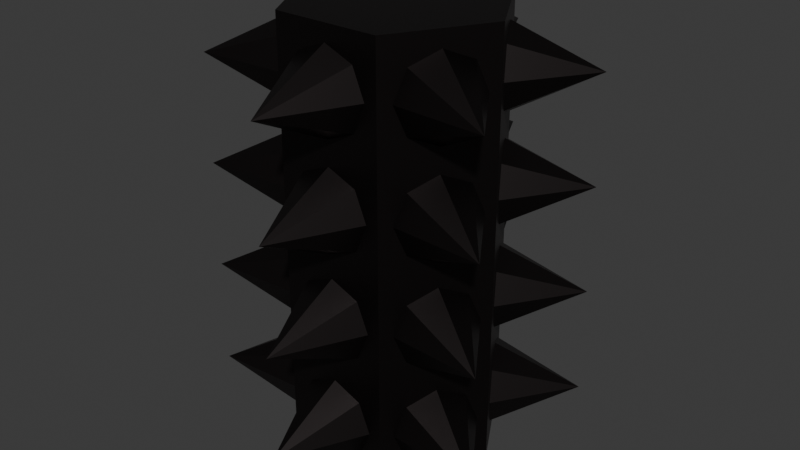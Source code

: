 # Source: SpikeWall.blend  (saved by Blender 4.1.24; exported with 4.5.12 LTS)
import bpy
from mathutils import Matrix  # noqa: F401  (used for matrix-valued properties, if any)

bpy.ops.wm.read_factory_settings(use_empty=True)
scene = bpy.context.scene
scene.name = 'Scene'

# ---- collections
col_collection = bpy.data.collections.new('Collection'); scene.collection.children.link(col_collection)

# ---- materials (node trees are filled in below, after node groups)
mat_spikewallmat = bpy.data.materials.new('SpikeWallMat')
mat_spikewallmat.use_transparent_shadow = False

# ---- material node trees
mat_spikewallmat.use_nodes = True; mat_spikewallmat.node_tree.nodes.clear()
_N = mat_spikewallmat.node_tree.nodes; _L = mat_spikewallmat.node_tree.links
n0 = _N.new('ShaderNodeBsdfPrincipled'); n0.name = 'Principled BSDF'; n0.location = (10, 300)
n0.inputs[0].default_value = (0.04862, 0.04139, 0.04139, 1.0)
n0.inputs[1].default_value = 1.0
n0.inputs[2].default_value = 0.413
n1 = _N.new('ShaderNodeOutputMaterial'); n1.name = 'Material Output'; n1.location = (300, 300)
_L.new(n0.outputs[0], n1.inputs[0])
n1.is_active_output = True

# ---- world
world_world = bpy.data.worlds.new('World'); scene.world = world_world
world_world.use_nodes = True; world_world.node_tree.nodes.clear()
_N = world_world.node_tree.nodes; _L = world_world.node_tree.links
n0 = _N.new('ShaderNodeOutputWorld'); n0.name = 'World Output'; n0.location = (300, 300)
n1 = _N.new('ShaderNodeBackground'); n1.name = 'Background'; n1.location = (10, 300)
n1.inputs[0].default_value = (0.05088, 0.05088, 0.05088, 1.0)
_L.new(n1.outputs[0], n0.inputs[0])
n0.is_active_output = True
world_world.color = (0.05088, 0.05088, 0.05088)
world_world.use_sun_shadow = False
world_world.sun_shadow_jitter_overblur = 0.0

# ---- meshes
me_cylinder_001 = bpy.data.meshes.new('Cylinder.001')
me_cylinder_001.from_pydata([(-0.5014, -0.006208, -0.9877), (-0.5014, -0.006208, 1.023), (-0.2502, 0.429, -0.9877), (-0.2502, 0.429, 1.023), (0.2524, 0.429, -0.9877), (0.2524, 0.429, 1.023), (0.5037, -0.006208, -0.9877), (0.5037, -0.006208, 1.023), (0.2524, -0.4414, -0.9877), (0.2524, -0.4414, 1.023), (-0.2502, -0.4414, -0.9877), (-0.2502, -0.4414, 1.023), (0.001112, -0.4403, 0.4446), (0.1385, -0.4403, 0.3877), (0.1954, -0.4403, 0.2503), (0.1385, -0.4403, 0.1129), (0.001112, -0.4403, 0.056), (-0.1363, -0.4403, 0.1129), (-0.1932, -0.4403, 0.2503), (-0.1363, -0.4403, 0.3877), (0.001112, -0.8289, 0.2503), (0.001112, -0.4403, -0.05794), (0.1385, -0.4403, -0.1149), (0.1954, -0.4403, -0.2522), (0.1385, -0.4403, -0.3896), (0.001112, -0.4403, -0.4465), (-0.1363, -0.4403, -0.3896), (-0.1932, -0.4403, -0.2522), (-0.1363, -0.4403, -0.1149), (0.001112, -0.8289, -0.2522), (0.001112, -0.4403, -0.5605), (0.1385, -0.4403, -0.6174), (0.1954, -0.4403, -0.7548), (0.1385, -0.4403, -0.8922), (0.001112, -0.4403, -0.9491), (-0.1363, -0.4403, -0.8922), (-0.1932, -0.4403, -0.7548), (-0.1363, -0.4403, -0.6174), (0.001112, -0.8289, -0.7548), (0.3799, -0.218, 0.4446), (0.4486, -0.09901, 0.3877), (0.4771, -0.04972, 0.2503), (0.4486, -0.09901, 0.1129), (0.3799, -0.218, 0.056), (0.3112, -0.337, 0.1129), (0.2828, -0.3863, 0.2503), (0.3112, -0.337, 0.3877), (0.7165, -0.4123, 0.2503), (0.3799, -0.218, -0.05794), (0.4486, -0.09901, -0.1149), (0.4771, -0.04972, -0.2522), (0.4486, -0.09901, -0.3896), (0.3799, -0.218, -0.4465), (0.3112, -0.337, -0.3896), (0.2828, -0.3863, -0.2522), (0.3112, -0.337, -0.1149), (0.7165, -0.4123, -0.2522), (0.3799, -0.218, -0.5605), (0.4486, -0.09901, -0.6174), (0.4771, -0.04972, -0.7548), (0.4486, -0.09901, -0.8922), (0.3799, -0.218, -0.9491), (0.3112, -0.337, -0.8922), (0.2828, -0.3863, -0.7548), (0.3112, -0.337, -0.6174), (0.7165, -0.4123, -0.7548), (0.3621, 0.2385, 0.4446), (0.2934, 0.3575, 0.3877), (0.2649, 0.4068, 0.2503), (0.2934, 0.3575, 0.1129), (0.3621, 0.2385, 0.056), (0.4308, 0.1195, 0.1129), (0.4592, 0.07024, 0.2503), (0.4308, 0.1195, 0.3877), (0.6986, 0.4328, 0.2503), (0.3621, 0.2385, -0.05794), (0.2934, 0.3575, -0.1149), (0.2649, 0.4068, -0.2522), (0.2934, 0.3575, -0.3896), (0.3621, 0.2385, -0.4465), (0.4308, 0.1195, -0.3896), (0.4592, 0.07024, -0.2522), (0.4308, 0.1195, -0.1149), (0.6986, 0.4328, -0.2522), (0.3621, 0.2385, -0.5605), (0.2934, 0.3575, -0.6174), (0.2649, 0.4068, -0.7548), (0.2934, 0.3575, -0.8922), (0.3621, 0.2385, -0.9491), (0.4308, 0.1195, -0.8922), (0.4592, 0.07024, -0.7548), (0.4308, 0.1195, -0.6174), (0.6986, 0.4328, -0.7548), (0.01279, 0.4311, 0.4446), (-0.1246, 0.4311, 0.3877), (-0.1815, 0.4311, 0.2503), (-0.1246, 0.4311, 0.1129), (0.01279, 0.4311, 0.056), (0.1502, 0.4311, 0.1129), (0.2071, 0.4311, 0.2503), (0.1502, 0.4311, 0.3877), (0.01279, 0.8197, 0.2503), (0.01279, 0.4311, -0.05794), (-0.1246, 0.4311, -0.1149), (-0.1815, 0.4311, -0.2522), (-0.1246, 0.4311, -0.3896), (0.01279, 0.4311, -0.4465), (0.1502, 0.4311, -0.3896), (0.2071, 0.4311, -0.2522), (0.1502, 0.4311, -0.1149), (0.01279, 0.8197, -0.2522), (0.01279, 0.4311, -0.5605), (-0.1246, 0.4311, -0.6174), (-0.1815, 0.4311, -0.7548), (-0.1246, 0.4311, -0.8922), (0.01279, 0.4311, -0.9491), (0.1502, 0.4311, -0.8922), (0.2071, 0.4311, -0.7548), (0.1502, 0.4311, -0.6174), (0.01279, 0.8197, -0.7548), (-0.3781, 0.2147, 0.4446), (-0.4468, 0.09573, 0.3877), (-0.4753, 0.04645, 0.2503), (-0.4468, 0.09573, 0.1129), (-0.3781, 0.2147, 0.056), (-0.3094, 0.3337, 0.1129), (-0.281, 0.383, 0.2503), (-0.3094, 0.3337, 0.3877), (-0.7147, 0.409, 0.2503), (-0.3781, 0.2147, -0.05794), (-0.4468, 0.09573, -0.1149), (-0.4753, 0.04645, -0.2522), (-0.4468, 0.09573, -0.3896), (-0.3781, 0.2147, -0.4465), (-0.3094, 0.3337, -0.3896), (-0.281, 0.383, -0.2522), (-0.3094, 0.3337, -0.1149), (-0.7147, 0.409, -0.2522), (-0.3781, 0.2147, -0.5605), (-0.4468, 0.09573, -0.6174), (-0.4753, 0.04645, -0.7548), (-0.4468, 0.09573, -0.8922), (-0.3781, 0.2147, -0.9491), (-0.3094, 0.3337, -0.8922), (-0.281, 0.383, -0.7548), (-0.3094, 0.3337, -0.6174), (-0.7147, 0.409, -0.7548), (-0.3781, -0.2239, 0.4446), (-0.3094, -0.3429, 0.3877), (-0.281, -0.3922, 0.2503), (-0.3094, -0.3429, 0.1129), (-0.3781, -0.2239, 0.056), (-0.4468, -0.105, 0.1129), (-0.4753, -0.05567, 0.2503), (-0.4468, -0.105, 0.3877), (-0.7147, -0.4182, 0.2503), (-0.3781, -0.2239, -0.05794), (-0.3094, -0.3429, -0.1149), (-0.281, -0.3922, -0.2522), (-0.3094, -0.3429, -0.3896), (-0.3781, -0.2239, -0.4465), (-0.4468, -0.105, -0.3896), (-0.4753, -0.05567, -0.2522), (-0.4468, -0.105, -0.1149), (-0.7147, -0.4182, -0.2522), (-0.3781, -0.2239, -0.5605), (-0.3094, -0.3429, -0.6174), (-0.281, -0.3922, -0.7548), (-0.3094, -0.3429, -0.8922), (-0.3781, -0.2239, -0.9491), (-0.4468, -0.105, -0.8922), (-0.4753, -0.05567, -0.7548), (-0.4468, -0.105, -0.6174), (-0.7147, -0.4182, -0.7548), (0.001112, -0.4403, 0.9472), (0.1385, -0.4403, 0.8903), (0.1954, -0.4403, 0.7529), (0.1385, -0.4403, 0.6155), (0.001112, -0.4403, 0.5586), (-0.1363, -0.4403, 0.6155), (-0.1932, -0.4403, 0.7529), (-0.1363, -0.4403, 0.8903), (0.001112, -0.8289, 0.7529), (0.3799, -0.218, 0.9472), (0.4486, -0.09901, 0.8903), (0.4771, -0.04972, 0.7529), (0.4486, -0.09901, 0.6155), (0.3799, -0.218, 0.5586), (0.3112, -0.337, 0.6155), (0.2828, -0.3863, 0.7529), (0.3112, -0.337, 0.8903), (0.7165, -0.4123, 0.7529), (0.3621, 0.2385, 0.9472), (0.2934, 0.3575, 0.8903), (0.2649, 0.4068, 0.7529), (0.2934, 0.3575, 0.6155), (0.3621, 0.2385, 0.5586), (0.4308, 0.1195, 0.6155), (0.4592, 0.07024, 0.7529), (0.4308, 0.1195, 0.8903), (0.6986, 0.4328, 0.7529), (0.01279, 0.4311, 0.9472), (-0.1246, 0.4311, 0.8903), (-0.1815, 0.4311, 0.7529), (-0.1246, 0.4311, 0.6155), (0.01279, 0.4311, 0.5586), (0.1502, 0.4311, 0.6155), (0.2071, 0.4311, 0.7529), (0.1502, 0.4311, 0.8903), (0.01279, 0.8197, 0.7529), (-0.3781, 0.2147, 0.9472), (-0.4468, 0.09573, 0.8903), (-0.4753, 0.04645, 0.7529), (-0.4468, 0.09573, 0.6155), (-0.3781, 0.2147, 0.5586), (-0.3094, 0.3337, 0.6155), (-0.281, 0.383, 0.7529), (-0.3094, 0.3337, 0.8903), (-0.7147, 0.409, 0.7529), (-0.3781, -0.2239, 0.9472), (-0.3094, -0.3429, 0.8903), (-0.281, -0.3922, 0.7529), (-0.3094, -0.3429, 0.6155), (-0.3781, -0.2239, 0.5586), (-0.4468, -0.105, 0.6155), (-0.4753, -0.05567, 0.7529), (-0.4468, -0.105, 0.8903), (-0.7147, -0.4182, 0.7529)], [], [(0, 1, 3, 2), (2, 3, 5, 4), (4, 5, 7, 6), (6, 7, 9, 8), (3, 1, 11, 9, 7, 5), (8, 9, 11, 10), (10, 11, 1, 0), (0, 2, 4, 6, 8, 10), (12, 20, 13), (13, 20, 14), (14, 20, 15), (15, 20, 16), (16, 20, 17), (17, 20, 18), (12, 13, 14, 15, 16, 17, 18, 19), (18, 20, 19), (19, 20, 12), (21, 29, 22), (22, 29, 23), (23, 29, 24), (24, 29, 25), (25, 29, 26), (26, 29, 27), (21, 22, 23, 24, 25, 26, 27, 28), (27, 29, 28), (28, 29, 21), (30, 38, 31), (31, 38, 32), (32, 38, 33), (33, 38, 34), (34, 38, 35), (35, 38, 36), (30, 31, 32, 33, 34, 35, 36, 37), (36, 38, 37), (37, 38, 30), (39, 47, 40), (40, 47, 41), (41, 47, 42), (42, 47, 43), (43, 47, 44), (44, 47, 45), (39, 40, 41, 42, 43, 44, 45, 46), (45, 47, 46), (46, 47, 39), (48, 56, 49), (49, 56, 50), (50, 56, 51), (51, 56, 52), (52, 56, 53), (53, 56, 54), (48, 49, 50, 51, 52, 53, 54, 55), (54, 56, 55), (55, 56, 48), (57, 65, 58), (58, 65, 59), (59, 65, 60), (60, 65, 61), (61, 65, 62), (62, 65, 63), (57, 58, 59, 60, 61, 62, 63, 64), (63, 65, 64), (64, 65, 57), (66, 74, 67), (67, 74, 68), (68, 74, 69), (69, 74, 70), (70, 74, 71), (71, 74, 72), (66, 67, 68, 69, 70, 71, 72, 73), (72, 74, 73), (73, 74, 66), (75, 83, 76), (76, 83, 77), (77, 83, 78), (78, 83, 79), (79, 83, 80), (80, 83, 81), (75, 76, 77, 78, 79, 80, 81, 82), (81, 83, 82), (82, 83, 75), (84, 92, 85), (85, 92, 86), (86, 92, 87), (87, 92, 88), (88, 92, 89), (89, 92, 90), (84, 85, 86, 87, 88, 89, 90, 91), (90, 92, 91), (91, 92, 84), (93, 101, 94), (94, 101, 95), (95, 101, 96), (96, 101, 97), (97, 101, 98), (98, 101, 99), (93, 94, 95, 96, 97, 98, 99, 100), (99, 101, 100), (100, 101, 93), (102, 110, 103), (103, 110, 104), (104, 110, 105), (105, 110, 106), (106, 110, 107), (107, 110, 108), (102, 103, 104, 105, 106, 107, 108, 109), (108, 110, 109), (109, 110, 102), (111, 119, 112), (112, 119, 113), (113, 119, 114), (114, 119, 115), (115, 119, 116), (116, 119, 117), (111, 112, 113, 114, 115, 116, 117, 118), (117, 119, 118), (118, 119, 111), (120, 128, 121), (121, 128, 122), (122, 128, 123), (123, 128, 124), (124, 128, 125), (125, 128, 126), (120, 121, 122, 123, 124, 125, 126, 127), (126, 128, 127), (127, 128, 120), (129, 137, 130), (130, 137, 131), (131, 137, 132), (132, 137, 133), (133, 137, 134), (134, 137, 135), (129, 130, 131, 132, 133, 134, 135, 136), (135, 137, 136), (136, 137, 129), (138, 146, 139), (139, 146, 140), (140, 146, 141), (141, 146, 142), (142, 146, 143), (143, 146, 144), (138, 139, 140, 141, 142, 143, 144, 145), (144, 146, 145), (145, 146, 138), (147, 155, 148), (148, 155, 149), (149, 155, 150), (150, 155, 151), (151, 155, 152), (152, 155, 153), (147, 148, 149, 150, 151, 152, 153, 154), (153, 155, 154), (154, 155, 147), (156, 164, 157), (157, 164, 158), (158, 164, 159), (159, 164, 160), (160, 164, 161), (161, 164, 162), (156, 157, 158, 159, 160, 161, 162, 163), (162, 164, 163), (163, 164, 156), (165, 173, 166), (166, 173, 167), (167, 173, 168), (168, 173, 169), (169, 173, 170), (170, 173, 171), (165, 166, 167, 168, 169, 170, 171, 172), (171, 173, 172), (172, 173, 165), (174, 182, 175), (175, 182, 176), (176, 182, 177), (177, 182, 178), (178, 182, 179), (179, 182, 180), (174, 175, 176, 177, 178, 179, 180, 181), (180, 182, 181), (181, 182, 174), (183, 191, 184), (184, 191, 185), (185, 191, 186), (186, 191, 187), (187, 191, 188), (188, 191, 189), (183, 184, 185, 186, 187, 188, 189, 190), (189, 191, 190), (190, 191, 183), (192, 200, 193), (193, 200, 194), (194, 200, 195), (195, 200, 196), (196, 200, 197), (197, 200, 198), (192, 193, 194, 195, 196, 197, 198, 199), (198, 200, 199), (199, 200, 192), (201, 209, 202), (202, 209, 203), (203, 209, 204), (204, 209, 205), (205, 209, 206), (206, 209, 207), (201, 202, 203, 204, 205, 206, 207, 208), (207, 209, 208), (208, 209, 201), (210, 218, 211), (211, 218, 212), (212, 218, 213), (213, 218, 214), (214, 218, 215), (215, 218, 216), (210, 211, 212, 213, 214, 215, 216, 217), (216, 218, 217), (217, 218, 210), (219, 227, 220), (220, 227, 221), (221, 227, 222), (222, 227, 223), (223, 227, 224), (224, 227, 225), (219, 220, 221, 222, 223, 224, 225, 226), (225, 227, 226), (226, 227, 219)])
_uv = me_cylinder_001.uv_layers.new(name='UVMap')
_uv.uv.foreach_set('vector', [1.0, 0.5, 1.0, 1.0, 0.8333, 1.0, 0.8333, 0.5, 0.8333, 0.5, 0.8333, 1.0, 0.6667, 1.0, 0.6667, 0.5, 0.6667, 0.5, 0.6667, 1.0, 0.5, 1.0, 0.5, 0.5, 0.5, 0.5, 0.5, 1.0, 0.3333, 1.0, 0.3333, 0.5, 0.4578, 0.37, 0.25, 0.49, 0.04215, 0.37, 0.04215, 0.13, 0.25, 0.01, 0.4578, 0.13, 0.3333, 0.5, 0.3333, 1.0, 0.1667, 1.0, 0.1667, 0.5, 0.1667, 0.5, 0.1667, 1.0, -8.941e-08, 1.0, -8.941e-08, 0.5, 0.75, 0.49, 0.9578, 0.37, 0.9578, 0.13, 0.75, 0.01, 0.5422, 0.13, 0.5422, 0.37, 0.25, 0.49, 0.25, 0.25, 0.4197, 0.4197, 0.4197, 0.4197, 0.25, 0.25, 0.49, 0.25, 0.49, 0.25, 0.25, 0.25, 0.4197, 0.08029, 0.4197, 0.08029, 0.25, 0.25, 0.25, 0.01, 0.25, 0.01, 0.25, 0.25, 0.08029, 0.08029, 0.08029, 0.08029, 0.25, 0.25, 0.01, 0.25, 0.75, 0.49, 0.9197, 0.4197, 0.99, 0.25, 0.9197, 0.08029, 0.75, 0.01, 0.5803, 0.08029, 0.51, 0.25, 0.5803, 0.4197, 0.01, 0.25, 0.25, 0.25, 0.08029, 0.4197, 0.08029, 0.4197, 0.25, 0.25, 0.25, 0.49, 0.25, 0.49, 0.25, 0.25, 0.4197, 0.4197, 0.4197, 0.4197, 0.25, 0.25, 0.49, 0.25, 0.49, 0.25, 0.25, 0.25, 0.4197, 0.08029, 0.4197, 0.08029, 0.25, 0.25, 0.25, 0.01, 0.25, 0.01, 0.25, 0.25, 0.08029, 0.08029, 0.08029, 0.08029, 0.25, 0.25, 0.01, 0.25, 0.75, 0.49, 0.9197, 0.4197, 0.99, 0.25, 0.9197, 0.08029, 0.75, 0.01, 0.5803, 0.08029, 0.51, 0.25, 0.5803, 0.4197, 0.01, 0.25, 0.25, 0.25, 0.08029, 0.4197, 0.08029, 0.4197, 0.25, 0.25, 0.25, 0.49, 0.25, 0.49, 0.25, 0.25, 0.4197, 0.4197, 0.4197, 0.4197, 0.25, 0.25, 0.49, 0.25, 0.49, 0.25, 0.25, 0.25, 0.4197, 0.08029, 0.4197, 0.08029, 0.25, 0.25, 0.25, 0.01, 0.25, 0.01, 0.25, 0.25, 0.08029, 0.08029, 0.08029, 0.08029, 0.25, 0.25, 0.01, 0.25, 0.75, 0.49, 0.9197, 0.4197, 0.99, 0.25, 0.9197, 0.08029, 0.75, 0.01, 0.5803, 0.08029, 0.51, 0.25, 0.5803, 0.4197, 0.01, 0.25, 0.25, 0.25, 0.08029, 0.4197, 0.08029, 0.4197, 0.25, 0.25, 0.25, 0.49, 0.25, 0.49, 0.25, 0.25, 0.4197, 0.4197, 0.4197, 0.4197, 0.25, 0.25, 0.49, 0.25, 0.49, 0.25, 0.25, 0.25, 0.4197, 0.08029, 0.4197, 0.08029, 0.25, 0.25, 0.25, 0.01, 0.25, 0.01, 0.25, 0.25, 0.08029, 0.08029, 0.08029, 0.08029, 0.25, 0.25, 0.01, 0.25, 0.75, 0.49, 0.9197, 0.4197, 0.99, 0.25, 0.9197, 0.08029, 0.75, 0.01, 0.5803, 0.08029, 0.51, 0.25, 0.5803, 0.4197, 0.01, 0.25, 0.25, 0.25, 0.08029, 0.4197, 0.08029, 0.4197, 0.25, 0.25, 0.25, 0.49, 0.25, 0.49, 0.25, 0.25, 0.4197, 0.4197, 0.4197, 0.4197, 0.25, 0.25, 0.49, 0.25, 0.49, 0.25, 0.25, 0.25, 0.4197, 0.08029, 0.4197, 0.08029, 0.25, 0.25, 0.25, 0.01, 0.25, 0.01, 0.25, 0.25, 0.08029, 0.08029, 0.08029, 0.08029, 0.25, 0.25, 0.01, 0.25, 0.75, 0.49, 0.9197, 0.4197, 0.99, 0.25, 0.9197, 0.08029, 0.75, 0.01, 0.5803, 0.08029, 0.51, 0.25, 0.5803, 0.4197, 0.01, 0.25, 0.25, 0.25, 0.08029, 0.4197, 0.08029, 0.4197, 0.25, 0.25, 0.25, 0.49, 0.25, 0.49, 0.25, 0.25, 0.4197, 0.4197, 0.4197, 0.4197, 0.25, 0.25, 0.49, 0.25, 0.49, 0.25, 0.25, 0.25, 0.4197, 0.08029, 0.4197, 0.08029, 0.25, 0.25, 0.25, 0.01, 0.25, 0.01, 0.25, 0.25, 0.08029, 0.08029, 0.08029, 0.08029, 0.25, 0.25, 0.01, 0.25, 0.75, 0.49, 0.9197, 0.4197, 0.99, 0.25, 0.9197, 0.08029, 0.75, 0.01, 0.5803, 0.08029, 0.51, 0.25, 0.5803, 0.4197, 0.01, 0.25, 0.25, 0.25, 0.08029, 0.4197, 0.08029, 0.4197, 0.25, 0.25, 0.25, 0.49, 0.25, 0.49, 0.25, 0.25, 0.4197, 0.4197, 0.4197, 0.4197, 0.25, 0.25, 0.49, 0.25, 0.49, 0.25, 0.25, 0.25, 0.4197, 0.08029, 0.4197, 0.08029, 0.25, 0.25, 0.25, 0.01, 0.25, 0.01, 0.25, 0.25, 0.08029, 0.08029, 0.08029, 0.08029, 0.25, 0.25, 0.01, 0.25, 0.75, 0.49, 0.9197, 0.4197, 0.99, 0.25, 0.9197, 0.08029, 0.75, 0.01, 0.5803, 0.08029, 0.51, 0.25, 0.5803, 0.4197, 0.01, 0.25, 0.25, 0.25, 0.08029, 0.4197, 0.08029, 0.4197, 0.25, 0.25, 0.25, 0.49, 0.25, 0.49, 0.25, 0.25, 0.4197, 0.4197, 0.4197, 0.4197, 0.25, 0.25, 0.49, 0.25, 0.49, 0.25, 0.25, 0.25, 0.4197, 0.08029, 0.4197, 0.08029, 0.25, 0.25, 0.25, 0.01, 0.25, 0.01, 0.25, 0.25, 0.08029, 0.08029, 0.08029, 0.08029, 0.25, 0.25, 0.01, 0.25, 0.75, 0.49, 0.9197, 0.4197, 0.99, 0.25, 0.9197, 0.08029, 0.75, 0.01, 0.5803, 0.08029, 0.51, 0.25, 0.5803, 0.4197, 0.01, 0.25, 0.25, 0.25, 0.08029, 0.4197, 0.08029, 0.4197, 0.25, 0.25, 0.25, 0.49, 0.25, 0.49, 0.25, 0.25, 0.4197, 0.4197, 0.4197, 0.4197, 0.25, 0.25, 0.49, 0.25, 0.49, 0.25, 0.25, 0.25, 0.4197, 0.08029, 0.4197, 0.08029, 0.25, 0.25, 0.25, 0.01, 0.25, 0.01, 0.25, 0.25, 0.08029, 0.08029, 0.08029, 0.08029, 0.25, 0.25, 0.01, 0.25, 0.75, 0.49, 0.9197, 0.4197, 0.99, 0.25, 0.9197, 0.08029, 0.75, 0.01, 0.5803, 0.08029, 0.51, 0.25, 0.5803, 0.4197, 0.01, 0.25, 0.25, 0.25, 0.08029, 0.4197, 0.08029, 0.4197, 0.25, 0.25, 0.25, 0.49, 0.25, 0.49, 0.25, 0.25, 0.4197, 0.4197, 0.4197, 0.4197, 0.25, 0.25, 0.49, 0.25, 0.49, 0.25, 0.25, 0.25, 0.4197, 0.08029, 0.4197, 0.08029, 0.25, 0.25, 0.25, 0.01, 0.25, 0.01, 0.25, 0.25, 0.08029, 0.08029, 0.08029, 0.08029, 0.25, 0.25, 0.01, 0.25, 0.75, 0.49, 0.9197, 0.4197, 0.99, 0.25, 0.9197, 0.08029, 0.75, 0.01, 0.5803, 0.08029, 0.51, 0.25, 0.5803, 0.4197, 0.01, 0.25, 0.25, 0.25, 0.08029, 0.4197, 0.08029, 0.4197, 0.25, 0.25, 0.25, 0.49, 0.25, 0.49, 0.25, 0.25, 0.4197, 0.4197, 0.4197, 0.4197, 0.25, 0.25, 0.49, 0.25, 0.49, 0.25, 0.25, 0.25, 0.4197, 0.08029, 0.4197, 0.08029, 0.25, 0.25, 0.25, 0.01, 0.25, 0.01, 0.25, 0.25, 0.08029, 0.08029, 0.08029, 0.08029, 0.25, 0.25, 0.01, 0.25, 0.75, 0.49, 0.9197, 0.4197, 0.99, 0.25, 0.9197, 0.08029, 0.75, 0.01, 0.5803, 0.08029, 0.51, 0.25, 0.5803, 0.4197, 0.01, 0.25, 0.25, 0.25, 0.08029, 0.4197, 0.08029, 0.4197, 0.25, 0.25, 0.25, 0.49, 0.25, 0.49, 0.25, 0.25, 0.4197, 0.4197, 0.4197, 0.4197, 0.25, 0.25, 0.49, 0.25, 0.49, 0.25, 0.25, 0.25, 0.4197, 0.08029, 0.4197, 0.08029, 0.25, 0.25, 0.25, 0.01, 0.25, 0.01, 0.25, 0.25, 0.08029, 0.08029, 0.08029, 0.08029, 0.25, 0.25, 0.01, 0.25, 0.75, 0.49, 0.9197, 0.4197, 0.99, 0.25, 0.9197, 0.08029, 0.75, 0.01, 0.5803, 0.08029, 0.51, 0.25, 0.5803, 0.4197, 0.01, 0.25, 0.25, 0.25, 0.08029, 0.4197, 0.08029, 0.4197, 0.25, 0.25, 0.25, 0.49, 0.25, 0.49, 0.25, 0.25, 0.4197, 0.4197, 0.4197, 0.4197, 0.25, 0.25, 0.49, 0.25, 0.49, 0.25, 0.25, 0.25, 0.4197, 0.08029, 0.4197, 0.08029, 0.25, 0.25, 0.25, 0.01, 0.25, 0.01, 0.25, 0.25, 0.08029, 0.08029, 0.08029, 0.08029, 0.25, 0.25, 0.01, 0.25, 0.75, 0.49, 0.9197, 0.4197, 0.99, 0.25, 0.9197, 0.08029, 0.75, 0.01, 0.5803, 0.08029, 0.51, 0.25, 0.5803, 0.4197, 0.01, 0.25, 0.25, 0.25, 0.08029, 0.4197, 0.08029, 0.4197, 0.25, 0.25, 0.25, 0.49, 0.25, 0.49, 0.25, 0.25, 0.4197, 0.4197, 0.4197, 0.4197, 0.25, 0.25, 0.49, 0.25, 0.49, 0.25, 0.25, 0.25, 0.4197, 0.08029, 0.4197, 0.08029, 0.25, 0.25, 0.25, 0.01, 0.25, 0.01, 0.25, 0.25, 0.08029, 0.08029, 0.08029, 0.08029, 0.25, 0.25, 0.01, 0.25, 0.75, 0.49, 0.9197, 0.4197, 0.99, 0.25, 0.9197, 0.08029, 0.75, 0.01, 0.5803, 0.08029, 0.51, 0.25, 0.5803, 0.4197, 0.01, 0.25, 0.25, 0.25, 0.08029, 0.4197, 0.08029, 0.4197, 0.25, 0.25, 0.25, 0.49, 0.25, 0.49, 0.25, 0.25, 0.4197, 0.4197, 0.4197, 0.4197, 0.25, 0.25, 0.49, 0.25, 0.49, 0.25, 0.25, 0.25, 0.4197, 0.08029, 0.4197, 0.08029, 0.25, 0.25, 0.25, 0.01, 0.25, 0.01, 0.25, 0.25, 0.08029, 0.08029, 0.08029, 0.08029, 0.25, 0.25, 0.01, 0.25, 0.75, 0.49, 0.9197, 0.4197, 0.99, 0.25, 0.9197, 0.08029, 0.75, 0.01, 0.5803, 0.08029, 0.51, 0.25, 0.5803, 0.4197, 0.01, 0.25, 0.25, 0.25, 0.08029, 0.4197, 0.08029, 0.4197, 0.25, 0.25, 0.25, 0.49, 0.25, 0.49, 0.25, 0.25, 0.4197, 0.4197, 0.4197, 0.4197, 0.25, 0.25, 0.49, 0.25, 0.49, 0.25, 0.25, 0.25, 0.4197, 0.08029, 0.4197, 0.08029, 0.25, 0.25, 0.25, 0.01, 0.25, 0.01, 0.25, 0.25, 0.08029, 0.08029, 0.08029, 0.08029, 0.25, 0.25, 0.01, 0.25, 0.75, 0.49, 0.9197, 0.4197, 0.99, 0.25, 0.9197, 0.08029, 0.75, 0.01, 0.5803, 0.08029, 0.51, 0.25, 0.5803, 0.4197, 0.01, 0.25, 0.25, 0.25, 0.08029, 0.4197, 0.08029, 0.4197, 0.25, 0.25, 0.25, 0.49, 0.25, 0.49, 0.25, 0.25, 0.4197, 0.4197, 0.4197, 0.4197, 0.25, 0.25, 0.49, 0.25, 0.49, 0.25, 0.25, 0.25, 0.4197, 0.08029, 0.4197, 0.08029, 0.25, 0.25, 0.25, 0.01, 0.25, 0.01, 0.25, 0.25, 0.08029, 0.08029, 0.08029, 0.08029, 0.25, 0.25, 0.01, 0.25, 0.75, 0.49, 0.9197, 0.4197, 0.99, 0.25, 0.9197, 0.08029, 0.75, 0.01, 0.5803, 0.08029, 0.51, 0.25, 0.5803, 0.4197, 0.01, 0.25, 0.25, 0.25, 0.08029, 0.4197, 0.08029, 0.4197, 0.25, 0.25, 0.25, 0.49, 0.25, 0.49, 0.25, 0.25, 0.4197, 0.4197, 0.4197, 0.4197, 0.25, 0.25, 0.49, 0.25, 0.49, 0.25, 0.25, 0.25, 0.4197, 0.08029, 0.4197, 0.08029, 0.25, 0.25, 0.25, 0.01, 0.25, 0.01, 0.25, 0.25, 0.08029, 0.08029, 0.08029, 0.08029, 0.25, 0.25, 0.01, 0.25, 0.75, 0.49, 0.9197, 0.4197, 0.99, 0.25, 0.9197, 0.08029, 0.75, 0.01, 0.5803, 0.08029, 0.51, 0.25, 0.5803, 0.4197, 0.01, 0.25, 0.25, 0.25, 0.08029, 0.4197, 0.08029, 0.4197, 0.25, 0.25, 0.25, 0.49, 0.25, 0.49, 0.25, 0.25, 0.4197, 0.4197, 0.4197, 0.4197, 0.25, 0.25, 0.49, 0.25, 0.49, 0.25, 0.25, 0.25, 0.4197, 0.08029, 0.4197, 0.08029, 0.25, 0.25, 0.25, 0.01, 0.25, 0.01, 0.25, 0.25, 0.08029, 0.08029, 0.08029, 0.08029, 0.25, 0.25, 0.01, 0.25, 0.75, 0.49, 0.9197, 0.4197, 0.99, 0.25, 0.9197, 0.08029, 0.75, 0.01, 0.5803, 0.08029, 0.51, 0.25, 0.5803, 0.4197, 0.01, 0.25, 0.25, 0.25, 0.08029, 0.4197, 0.08029, 0.4197, 0.25, 0.25, 0.25, 0.49, 0.25, 0.49, 0.25, 0.25, 0.4197, 0.4197, 0.4197, 0.4197, 0.25, 0.25, 0.49, 0.25, 0.49, 0.25, 0.25, 0.25, 0.4197, 0.08029, 0.4197, 0.08029, 0.25, 0.25, 0.25, 0.01, 0.25, 0.01, 0.25, 0.25, 0.08029, 0.08029, 0.08029, 0.08029, 0.25, 0.25, 0.01, 0.25, 0.75, 0.49, 0.9197, 0.4197, 0.99, 0.25, 0.9197, 0.08029, 0.75, 0.01, 0.5803, 0.08029, 0.51, 0.25, 0.5803, 0.4197, 0.01, 0.25, 0.25, 0.25, 0.08029, 0.4197, 0.08029, 0.4197, 0.25, 0.25, 0.25, 0.49, 0.25, 0.49, 0.25, 0.25, 0.4197, 0.4197, 0.4197, 0.4197, 0.25, 0.25, 0.49, 0.25, 0.49, 0.25, 0.25, 0.25, 0.4197, 0.08029, 0.4197, 0.08029, 0.25, 0.25, 0.25, 0.01, 0.25, 0.01, 0.25, 0.25, 0.08029, 0.08029, 0.08029, 0.08029, 0.25, 0.25, 0.01, 0.25, 0.75, 0.49, 0.9197, 0.4197, 0.99, 0.25, 0.9197, 0.08029, 0.75, 0.01, 0.5803, 0.08029, 0.51, 0.25, 0.5803, 0.4197, 0.01, 0.25, 0.25, 0.25, 0.08029, 0.4197, 0.08029, 0.4197, 0.25, 0.25, 0.25, 0.49, 0.25, 0.49, 0.25, 0.25, 0.4197, 0.4197, 0.4197, 0.4197, 0.25, 0.25, 0.49, 0.25, 0.49, 0.25, 0.25, 0.25, 0.4197, 0.08029, 0.4197, 0.08029, 0.25, 0.25, 0.25, 0.01, 0.25, 0.01, 0.25, 0.25, 0.08029, 0.08029, 0.08029, 0.08029, 0.25, 0.25, 0.01, 0.25, 0.75, 0.49, 0.9197, 0.4197, 0.99, 0.25, 0.9197, 0.08029, 0.75, 0.01, 0.5803, 0.08029, 0.51, 0.25, 0.5803, 0.4197, 0.01, 0.25, 0.25, 0.25, 0.08029, 0.4197, 0.08029, 0.4197, 0.25, 0.25, 0.25, 0.49, 0.25, 0.49, 0.25, 0.25, 0.4197, 0.4197, 0.4197, 0.4197, 0.25, 0.25, 0.49, 0.25, 0.49, 0.25, 0.25, 0.25, 0.4197, 0.08029, 0.4197, 0.08029, 0.25, 0.25, 0.25, 0.01, 0.25, 0.01, 0.25, 0.25, 0.08029, 0.08029, 0.08029, 0.08029, 0.25, 0.25, 0.01, 0.25, 0.75, 0.49, 0.9197, 0.4197, 0.99, 0.25, 0.9197, 0.08029, 0.75, 0.01, 0.5803, 0.08029, 0.51, 0.25, 0.5803, 0.4197, 0.01, 0.25, 0.25, 0.25, 0.08029, 0.4197, 0.08029, 0.4197, 0.25, 0.25, 0.25, 0.49, 0.25, 0.49, 0.25, 0.25, 0.4197, 0.4197, 0.4197, 0.4197, 0.25, 0.25, 0.49, 0.25, 0.49, 0.25, 0.25, 0.25, 0.4197, 0.08029, 0.4197, 0.08029, 0.25, 0.25, 0.25, 0.01, 0.25, 0.01, 0.25, 0.25, 0.08029, 0.08029, 0.08029, 0.08029, 0.25, 0.25, 0.01, 0.25, 0.75, 0.49, 0.9197, 0.4197, 0.99, 0.25, 0.9197, 0.08029, 0.75, 0.01, 0.5803, 0.08029, 0.51, 0.25, 0.5803, 0.4197, 0.01, 0.25, 0.25, 0.25, 0.08029, 0.4197, 0.08029, 0.4197, 0.25, 0.25, 0.25, 0.49])
me_cylinder_001.materials.append(mat_spikewallmat)
me_cylinder_001.update()

# ---- objects
ob_spikewall = bpy.data.objects.new('SpikeWall', me_cylinder_001)

# ---- transforms, parenting, visibility, modifiers, constraints
ob_spikewall.location = (-0.001112, 0.006208, 1.0)

# ---- collection membership
col_collection.objects.link(ob_spikewall)

# ---- scene / render settings (as saved in the file)
scene.frame_start = 1; scene.frame_end = 250; scene.frame_set(1)
scene.render.engine = 'BLENDER_EEVEE_NEXT'
scene.cycles.sampling_pattern = 'TABULATED_SOBOL'
scene.eevee.ray_tracing_options.trace_max_roughness = 0.0
bpy.context.view_layer.update()

# ---- added for rendering (the .blend has no active camera and no usable light): camera, sun
cam_auto = bpy.data.cameras.new('AutoCamera')
cam_auto.lens = 50.0
cam_auto.sensor_width = 36.0
cam_auto.clip_end = 1000.0
ob_auto_camera = bpy.data.objects.new('AutoCamera', cam_auto)
scene.collection.objects.link(ob_auto_camera)
ob_auto_camera.location = (2.74552, -3.29329, 3.21427)
ob_auto_camera.rotation_euler = (1.09748, -7.21219e-08, 0.694738)
scene.camera = ob_auto_camera
light_auto_sun = bpy.data.lights.new('AutoSun', 'SUN')
light_auto_sun.energy = 3.0
light_auto_sun.angle = 0.0523599
ob_auto_sun = bpy.data.objects.new('AutoSun', light_auto_sun)
scene.collection.objects.link(ob_auto_sun)
ob_auto_sun.rotation_euler = (0.872665, 0.174533, 0.523599)
bpy.context.view_layer.update()
